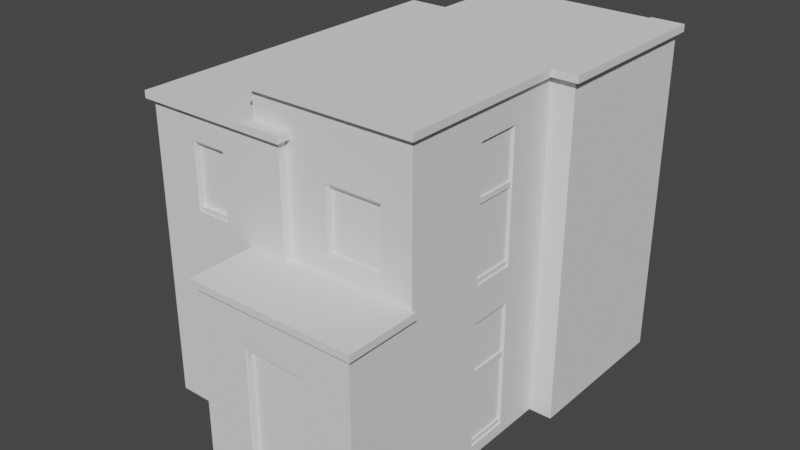 # Source: home_2.blend  (saved by Blender 2.91.10; exported with 4.5.12 LTS)
import bpy
from mathutils import Matrix  # noqa: F401  (used for matrix-valued properties, if any)

bpy.ops.wm.read_factory_settings(use_empty=True)
scene = bpy.context.scene
scene.name = 'Scene'

# ---- collections
col_collection = bpy.data.collections.new('Collection'); scene.collection.children.link(col_collection)

# ---- world
world_world = bpy.data.worlds.new('World'); scene.world = world_world
world_world.use_nodes = True; world_world.node_tree.nodes.clear()
_N = world_world.node_tree.nodes; _L = world_world.node_tree.links
n0 = _N.new('ShaderNodeOutputWorld'); n0.name = 'World Output'; n0.location = (300, 300)
n1 = _N.new('ShaderNodeBackground'); n1.name = 'Background'; n1.location = (10, 300)
n1.inputs[0].default_value = (0.05088, 0.05088, 0.05088, 1.0)
_L.new(n1.outputs[0], n0.inputs[0])
n0.is_active_output = True
world_world.color = (0.05088, 0.05088, 0.05088)
world_world.use_sun_shadow = False
world_world.sun_shadow_jitter_overblur = 0.0

# ---- meshes
me_plane = bpy.data.meshes.new('Plane')
me_plane.from_pydata([(0.8066, -0.6129, 0.8539), (0.8066, -0.6129, 0.2206), (0.8066, -0.3943, 0.2206), (0.8066, -0.3943, 0.8539), (0.0, 0.657, 1.808), (0.0, -1.029, 1.808), (-0.5569, -1.071, 0.1644), (0.0, -1.071, 0.1644), (0.0, -1.071, 1.078), (-0.5569, 0.657, 0.1644), (0.0, 0.657, 0.1644), (0.0, -1.381, 0.1644), (0.8066, -1.381, 0.1644), (0.8066, -1.381, 1.078), (0.0, -1.381, 1.078), (0.8066, -1.029, 1.113), (0.0, 0.657, 1.679), (0.0, -1.029, 1.679), (0.8066, 0.657, 1.808), (0.8066, -1.029, 1.808), (0.1755, -1.029, 1.679), (0.1755, -1.029, 1.113), (0.8066, -1.029, 1.078), (0.3792, -1.029, 1.187), (0.3792, -1.029, 1.512), (0.6577, -1.029, 1.187), (0.6577, -1.029, 1.512), (0.2529, -1.381, 0.2724), (0.2529, -1.381, 0.8882), (0.5567, -1.381, 0.2724), (0.5567, -1.381, 0.8882), (0.3792, -1.022, 1.512), (0.3792, -1.022, 1.187), (0.6577, -1.022, 1.187), (0.6577, -1.022, 1.512), (0.2529, -1.374, 0.8882), (0.2529, -1.374, 0.2724), (0.5567, -1.374, 0.2724), (0.5567, -1.374, 0.8882), (0.8066, -0.154, 0.1644), (0.8066, -0.1528, 1.808), (0.9222, -0.154, 0.1644), (0.9222, 0.657, 1.808), (0.8066, 0.657, 0.1644), (0.8066, 0.6843, 1.808), (0.9222, 0.6843, 1.808), (0.9222, 0.6843, 0.1644), (0.8066, 0.6843, 0.1644), (0.8066, -0.6129, 1.03), (0.8066, -0.3943, 1.031), (0.8066, -0.3943, 1.665), (0.8066, -0.6129, 1.664), (0.7288, -0.6129, 0.8539), (0.7288, -0.6129, 0.2206), (0.7288, -0.3943, 0.2206), (0.7288, -0.3943, 0.8539), (0.7288, -0.6129, 1.03), (0.7288, -0.3943, 1.031), (0.7288, -0.3943, 1.665), (0.7288, -0.6129, 1.664)], [], [(17, 5, 4, 16), (39, 12, 11, 7, 6, 9, 10, 43, 47, 46, 41), (8, 7, 11, 14), (43, 18, 44, 47), (23, 21, 15, 25), (25, 15, 19, 5, 17, 20, 21, 23, 24, 26), (30, 13, 14, 28), (14, 11, 12, 13, 30, 29, 27, 28), (32, 31, 24, 23), (34, 33, 25, 26), (33, 32, 23, 25), (31, 34, 26, 24), (36, 35, 28, 27), (38, 37, 29, 30), (37, 36, 27, 29), (35, 38, 30, 28), (22, 13, 12, 1, 0), (22, 0, 48, 51, 50, 40, 19, 15), (18, 43, 10, 16, 4), (18, 42, 45, 44), (40, 50, 49, 48, 0, 3, 2, 1, 12, 39), (51, 48, 56, 59), (49, 50, 58, 57), (3, 0, 52, 55), (2, 3, 55, 54), (50, 51, 59, 58), (48, 49, 57, 56), (1, 2, 54, 53), (0, 1, 53, 52)])
_uv = me_plane.uv_layers.new(name='UVMap')
_uv.uv.foreach_set('vector', [0.9342, 1.0, 0.8953, 1.0, 0.8953, 0.4937, 0.9342, 0.4937, 0.03472, 0.3686, 0.03472, 0.0, 0.277, 0.0, 0.277, 0.09306, 0.4443, 0.09306, 0.4443, 0.6122, 0.277, 0.6122, 0.03472, 0.6122, 0.03472, 0.6204, 0.0, 0.6204, 0.0, 0.3686, 0.2423, 0.8949, 0.2423, 0.6204, 0.3353, 0.6204, 0.3353, 0.8949, 0.8215, 0.0, 0.8215, 0.4937, 0.8133, 0.4937, 0.8133, 0.0, 0.8732, 0.6076, 0.8953, 0.5465, 0.8953, 0.736, 0.8732, 0.6913, 0.8732, 0.6913, 0.8953, 0.736, 0.6865, 0.736, 0.6865, 0.4937, 0.7254, 0.4937, 0.7254, 0.5465, 0.8953, 0.5465, 0.8732, 0.6076, 0.7756, 0.6076, 0.7756, 0.6913, 0.1672, 0.8378, 0.2423, 0.8949, 0.0, 0.8949, 0.07596, 0.8378, 0.0, 0.8949, 2.4e-08, 0.6204, 0.2423, 0.6204, 0.2423, 0.8949, 0.1672, 0.8378, 0.1672, 0.6529, 0.07596, 0.6529, 0.07596, 0.8378, 0.435, 0.6552, 0.435, 0.7528, 0.4329, 0.7528, 0.4329, 0.6552, 0.4422, 0.7181, 0.4422, 0.6204, 0.4443, 0.6204, 0.4443, 0.7181, 0.78, 0.8197, 0.78, 0.736, 0.782, 0.736, 0.782, 0.8197, 0.4422, 0.8017, 0.4422, 0.7181, 0.4443, 0.7181, 0.4443, 0.8017, 0.4329, 0.6204, 0.4329, 0.8054, 0.4308, 0.8054, 0.4308, 0.6204, 0.4287, 0.8054, 0.4287, 0.6204, 0.4308, 0.6204, 0.4308, 0.8054, 0.435, 0.7464, 0.435, 0.6552, 0.4371, 0.6552, 0.4371, 0.7464, 0.4391, 0.7464, 0.4391, 0.6552, 0.4412, 0.6552, 0.4412, 0.7464, 0.5502, 0.2745, 0.4443, 0.2745, 0.4443, 0.0, 0.6751, 0.01688, 0.6751, 0.2071, 0.5502, 0.2745, 0.6751, 0.2071, 0.6751, 0.2601, 0.6751, 0.4503, 0.7407, 0.4509, 0.8133, 0.4937, 0.5502, 0.4937, 0.5502, 0.2849, 0.4443, 0.9875, 0.4443, 0.4937, 0.6865, 0.4937, 0.6865, 0.9487, 0.6865, 0.9875, 0.4412, 0.6204, 0.4412, 0.6552, 0.4329, 0.6552, 0.4329, 0.6204, 0.8133, 0.4937, 0.7407, 0.4509, 0.7407, 0.2602, 0.6751, 0.2601, 0.6751, 0.2071, 0.7407, 0.2071, 0.7407, 0.01688, 0.6751, 0.01688, 0.4443, 0.0, 0.8129, 2.98e-08, 0.4054, 0.8107, 0.4054, 0.6204, 0.4287, 0.6204, 0.4287, 0.8107, 0.3587, 0.6204, 0.3587, 0.8111, 0.3353, 0.8111, 0.3353, 0.6204, 0.7566, 0.8017, 0.7566, 0.736, 0.78, 0.736, 0.78, 0.8017, 0.382, 0.6204, 0.382, 0.8107, 0.3587, 0.8107, 0.3587, 0.6204, 0.6865, 0.8017, 0.6865, 0.736, 0.7099, 0.736, 0.7099, 0.8017, 0.7332, 0.736, 0.7332, 0.8017, 0.7099, 0.8017, 0.7099, 0.736, 0.7566, 0.736, 0.7566, 0.8017, 0.7332, 0.8017, 0.7332, 0.736, 0.382, 0.8107, 0.382, 0.6204, 0.4054, 0.6204, 0.4054, 0.8107])
me_plane.use_remesh_fix_poles = True
me_plane.use_remesh_preserve_attributes = False
me_plane.use_mirror_vertex_groups = False
me_plane.update()
me_plane_003 = bpy.data.meshes.new('Plane.003')
me_plane_003.from_pydata([(0.2616, -1.348, 0.2885), (0.2616, -1.348, 0.8789), (0.3893, -1.003, 1.5), (-0.3285, -1.056, 0.2206), (-0.1508, -1.056, 0.2206), (-0.1508, -1.056, 0.8539), (-0.3233, -1.042, 1.206), (-0.3233, -1.042, 1.502), (-0.156, -1.042, 1.206), (-0.156, -1.042, 1.502), (0.5479, -1.348, 0.8789), (0.6477, -1.003, 1.207), (-0.3285, -1.056, 0.8539), (0.3893, -1.003, 1.207), (0.6477, -1.003, 1.5), (0.5479, -1.348, 0.2885), (-0.1508, -1.056, 0.6083), (-0.3285, -1.056, 0.5828), (-0.1508, -1.056, 0.5828), (-0.3285, -1.056, 0.6083), (0.7916, -0.6129, 1.057), (0.7916, -0.3974, 1.057), (0.7916, -0.3974, 1.655), (0.7916, -0.6129, 1.655), (0.7916, -0.6129, 0.2459), (0.7916, -0.3974, 0.2459), (0.7916, -0.3974, 0.8431), (0.7916, -0.6129, 0.8431)], [], [(7, 6, 8, 9), (2, 13, 11, 14), (1, 0, 15, 10), (19, 16, 5, 12), (3, 4, 18, 17), (20, 21, 22, 23), (24, 25, 26, 27)])
_uv = me_plane_003.uv_layers.new(name='UVMap')
_uv.uv.foreach_set('vector', [0.8014, 0.7358, 0.8014, 0.4046, 0.9882, 0.4046, 0.9882, 0.7358, 0.0, 0.9872, 0.0, 0.6596, 0.2887, 0.6596, 0.2887, 0.9872, 0.0, 0.6596, 5.96e-08, 0.0, 0.3199, 2.98e-08, 0.3199, 0.6596, 0.3199, 0.6673, 0.5185, 0.6673, 0.5185, 0.9417, 0.3199, 0.9417, 0.8014, 0.0, 1.0, 1.49e-08, 1.0, 0.4046, 0.8014, 0.4046, 0.5606, 0.0, 0.8014, 0.0, 0.8014, 0.6673, 0.5606, 0.6673, 0.3199, 0.0, 0.5606, 2.98e-08, 0.5606, 0.6673, 0.3199, 0.6673])
me_plane_003.use_remesh_fix_poles = True
me_plane_003.use_remesh_preserve_attributes = False
me_plane_003.use_mirror_vertex_groups = False
me_plane_003.update()
me_plane_004 = bpy.data.meshes.new('Plane.004')
me_plane_004.from_pydata([(-0.5569, -1.071, 0.1644), (0.1755, -1.071, 1.644), (-0.5569, -1.071, 1.644), (0.0, -1.071, 0.1644), (0.0, -1.071, 1.078), (-0.5569, 0.657, 0.1644), (-0.5569, 0.657, 1.644), (0.0, 0.657, 0.1644), (0.0, 0.657, 1.644), (0.1755, -1.071, 1.113), (0.1755, -1.029, 1.644), (0.1755, -1.029, 1.113), (0.0, -1.071, 1.113), (-0.3285, -1.071, 1.187), (-0.3285, -1.071, 1.512), (-0.1508, -1.071, 1.187), (-0.1508, -1.071, 1.512), (-0.3285, -1.071, 0.2206), (-0.3285, -1.071, 0.8539), (-0.1508, -1.071, 0.2206), (-0.1508, -1.071, 0.8539), (-0.3285, -1.064, 1.512), (-0.3285, -1.064, 1.187), (-0.1508, -1.064, 1.187), (-0.1508, -1.071, 1.231), (-0.1508, -1.064, 1.512), (-0.3285, -1.064, 0.8539), (-0.3285, -1.064, 0.2206), (-0.1508, -1.064, 0.2206), (-0.1508, -1.064, 0.8539), (0.8066, -0.154, 0.1644), (0.8066, -0.1528, 1.808), (0.9222, -0.154, 0.1644), (0.9222, 0.657, 1.808), (0.9222, -0.1528, 1.808), (0.8066, 0.6843, 1.808), (0.9222, 0.6843, 1.808), (0.9222, 0.6843, 0.1644), (0.8066, 0.6843, 0.1644)], [], [(5, 0, 2, 6), (7, 5, 6, 8), (11, 10, 1, 9), (24, 15, 4, 12), (16, 24, 12, 9, 1, 2, 0, 3, 19, 17, 18, 20, 4, 15, 13, 14), (3, 4, 20, 19), (22, 21, 14, 13), (23, 22, 13, 15), (21, 25, 16, 14), (27, 26, 18, 17), (29, 28, 19, 20), (25, 23, 15, 24, 16), (34, 32, 37, 36, 33), (31, 30, 32, 34), (37, 38, 35, 36)])
_uv = me_plane_004.uv_layers.new(name='UVMap')
_uv.uv.foreach_set('vector', [0.4737, 0.0, 0.4737, 0.5534, 0.0, 0.5534, 0.0, 0.0, 0.7421, 0.4737, 0.9204, 0.4737, 0.9204, 0.9475, 0.7421, 0.9475, 0.4875, 0.5263, 0.4875, 0.6963, 0.4737, 0.6963, 0.4737, 0.5263, 0.8722, 0.3416, 0.8722, 0.3273, 0.9204, 0.2926, 0.9204, 0.3037, 0.8722, 0.4313, 0.8722, 0.3416, 0.9204, 0.3037, 0.9766, 0.3037, 0.9766, 0.4737, 0.7421, 0.4737, 0.7421, 0.0, 0.9204, 1.49e-08, 0.8722, 0.01799, 0.8153, 0.01799, 0.8153, 0.2207, 0.8722, 0.2207, 0.9204, 0.2926, 0.8722, 0.3273, 0.8153, 0.3273, 0.8153, 0.4313, 0.9204, 1.49e-08, 0.9204, 0.2926, 0.8722, 0.2207, 0.8722, 0.01799, 0.4942, 0.5263, 0.4942, 0.6303, 0.4919, 0.6303, 0.4919, 0.5263, 0.4986, 0.5263, 0.4986, 0.5832, 0.4964, 0.5832, 0.4964, 0.5263, 0.5009, 0.5263, 0.5009, 0.5832, 0.4986, 0.5832, 0.4986, 0.5263, 0.4919, 0.5263, 0.4919, 0.729, 0.4897, 0.729, 0.4897, 0.5263, 0.4875, 0.729, 0.4875, 0.5263, 0.4897, 0.5263, 0.4897, 0.729, 0.4942, 0.6303, 0.4942, 0.5263, 0.4964, 0.5263, 0.4964, 0.5406, 0.4964, 0.6303, 0.4741, 0.5263, 0.4737, 0.0, 0.7421, 2.98e-08, 0.7421, 0.5263, 0.7334, 0.5263, 0.9204, 1.0, 0.9204, 0.4737, 0.9574, 0.4737, 0.9574, 1.0, 0.9574, 0.4737, 0.9944, 0.4737, 0.9944, 1.0, 0.9574, 1.0])
me_plane_004.use_remesh_fix_poles = True
me_plane_004.use_remesh_preserve_attributes = False
me_plane_004.use_mirror_vertex_groups = False
me_plane_004.update()
me_plane_014 = bpy.data.meshes.new('Plane.014')
me_plane_014.from_pydata([(0.08887, 0.005623, 0.05232), (-0.1327, 0.005624, 0.05232), (0.08887, -0.002371, 0.05232), (0.08887, -0.002371, 0.02677), (-0.1327, -0.002371, 0.05232), (-0.1327, -0.002371, 0.02677), (-0.1327, 0.005624, 0.02677), (0.08887, 0.005623, 0.02677), (-0.08887, 0.005623, -0.3354), (-0.1297, 0.005485, -0.3101), (0.08887, 0.005623, -0.3354), (0.08584, 0.005485, -0.3101), (0.08584, 0.005485, 0.2871), (0.08584, -0.002371, -0.3101), (0.08584, -0.002371, 0.2871), (-0.1297, -0.002371, -0.3101), (0.08887, -0.002509, -0.3354), (0.08887, -0.002509, 0.2979), (-0.1327, -0.002509, -0.3354), (0.08887, -0.009481, -0.3354), (-0.1327, -0.009481, -0.3354), (-0.1327, -0.002509, 0.2979), (-0.1327, -0.009481, 0.2979), (-0.1297, -0.002371, 0.2871), (-0.1297, 0.005485, 0.2871), (-0.08887, 0.005624, 0.2979), (0.08887, 0.005623, 0.2979), (0.08887, -0.009481, 0.2979), (-0.5813, 1.126, 0.1442), (-0.5806, 1.12, 0.1346), (-0.5813, 1.126, -0.1809), (-0.5813, 0.9479, 0.1442), (-0.5813, 0.9479, -0.1809), (-0.5806, 0.9531, 0.1346), (-0.5585, 0.9531, 0.1346), (-0.5806, 0.9531, -0.1618), (-0.5585, 0.9531, -0.1618), (-0.5806, 1.12, -0.1618), (-0.5585, 1.12, -0.1618), (-0.5585, 1.12, 0.1346), (-0.5383, 0.4179, 0.1442), (-0.5383, 0.4179, -0.1809), (-0.5383, 0.1394, 0.1442), (-0.5376, 0.4078, 0.1325), (-0.5195, 0.4078, 0.1325), (-0.5376, 0.4078, -0.1608), (-0.5376, 0.1494, 0.1325), (-0.5195, 0.1494, 0.1325), (-0.5376, 0.1494, -0.1608), (-0.5383, 0.1394, -0.1809), (-0.5195, 0.1494, -0.1608), (-0.5195, 0.4078, -0.1608), (-0.8911, 0.5442, -0.4793), (-0.8911, 0.5442, -1.095), (-0.8911, 0.2404, -0.4793), (-0.8903, 0.5355, -0.4887), (-0.8647, 0.5355, -0.4887), (-0.8903, 0.5355, -1.079), (-0.8903, 0.2492, -0.4887), (-0.8903, 0.2492, -1.079), (-0.8647, 0.2492, -0.4887), (-0.8647, 0.2492, -1.079), (-0.8647, 0.5355, -1.079), (-0.8911, 0.2404, -1.095), (-0.5732, 0.9479, -0.7592), (-0.5732, 1.126, -0.7592), (-0.5811, 0.9479, -0.7592), (-0.5811, 0.9479, -0.7848), (-0.5811, 1.126, -0.7592), (-0.5811, 1.126, -0.7848), (-0.5732, 1.126, -0.7848), (-0.5732, 0.9479, -0.7848), (-0.5732, 1.126, -1.147), (-0.5733, 1.123, -1.122), (-0.5732, 0.9479, -1.147), (-0.5733, 0.9509, -1.122), (-0.5733, 0.9509, -0.5244), (-0.5811, 0.9509, -1.122), (-0.5811, 0.9509, -0.5244), (-0.5811, 1.123, -1.122), (-0.5813, 0.9479, -1.147), (-0.5813, 0.9479, -0.5136), (-0.5813, 1.126, -1.147), (-0.5883, 0.9479, -1.147), (-0.5883, 1.126, -1.147), (-0.5813, 1.126, -0.5136), (-0.5883, 1.126, -0.5136), (-0.5811, 1.123, -0.5244), (-0.5733, 1.123, -0.5244), (-0.5732, 1.126, -0.5136), (-0.5732, 0.9479, -0.5136), (-0.5883, 0.9479, -0.5136), (0.08887, 0.005623, -0.7592), (-0.1327, 0.005624, -0.7592), (0.08887, -0.002371, -0.7592), (0.08887, -0.002371, -0.7848), (-0.1327, -0.002371, -0.7592), (-0.1327, -0.002371, -0.7848), (-0.1327, 0.005624, -0.7848), (0.08887, 0.005623, -0.7848), (-0.08887, 0.005623, -1.147), (-0.1297, 0.005485, -1.122), (0.08887, 0.005623, -1.147), (0.08584, 0.005485, -1.122), (0.08584, 0.005485, -0.5244), (0.08584, -0.002371, -1.122), (0.08584, -0.002371, -0.5244), (-0.1297, -0.002371, -1.122), (0.08887, -0.002509, -1.147), (0.08887, -0.002509, -0.5136), (-0.1327, -0.002509, -1.147), (0.08887, -0.009481, -1.147), (-0.1327, -0.009481, -1.147), (-0.1327, -0.002509, -0.5136), (-0.1327, -0.009481, -0.5136), (-0.1297, -0.002371, -0.5244), (-0.1297, 0.005485, -0.5244), (-0.08887, 0.005624, -0.5136), (0.08887, 0.005623, -0.5136), (0.08887, -0.009481, -0.5136), (-0.5883, 0.7971, -0.2893), (-0.8981, 0.7971, -0.2893), (-0.5883, 0.8184, -0.2893), (-0.5883, 0.7971, -0.2545), (-0.5453, 0.7971, -0.2545), (-0.5883, 0.8184, -0.2545), (-0.9194, 0.8184, -0.2545), (-0.9194, 0.8184, -0.2893), (-0.9194, -0.03082, -0.2545), (-0.5453, -0.03082, -0.2545), (-0.9194, -0.03082, -0.2893), (-0.5453, -0.03082, -0.2893), (-0.8981, -0.009481, -0.2893), (-0.5453, -0.009481, -0.2893), (-0.5453, -0.009481, -0.2545), (-0.5453, 0.6216, -0.2545), (1.14, 0.7971, 0.4407), (-0.5453, 0.7971, 0.4407), (1.166, 0.8233, 0.4407), (-0.5715, 0.8233, 0.4407), (-0.5715, -0.03082, 0.4407), (-0.5715, -0.03082, 0.4755), (1.166, 0.8233, 0.4755), (-0.5715, 0.8233, 0.4755), (-0.5453, -0.009481, 0.4407), (0.2976, 0.7971, 0.4407), (0.2976, -0.03082, 0.4755), (0.2976, -0.03082, 0.4407), (0.2976, 0.8233, 0.4407), (0.2976, 0.8233, 0.4755), (0.2976, -0.009481, 0.4407), (0.2976, -0.1562, 0.4755), (0.2976, -0.1562, 0.4407), (1.166, 0.009358, 0.4755), (1.166, 0.009358, 0.4407), (1.181, 0.009358, 0.4407), (1.181, 0.009358, 0.4755), (1.181, -0.1562, 0.4755), (1.181, -0.1562, 0.4407), (-0.5883, 0.6216, 0.2766), (-0.5883, 1.354, 0.2766), (-0.5453, 0.6216, 0.2766), (-0.5883, 0.5974, 0.2766), (-0.5453, 0.5974, 0.2766), (-0.6152, 0.5974, 0.2766), (-0.6152, 1.381, 0.2766), (-0.6152, 0.5974, 0.3114), (-0.6152, 1.381, 0.3114), (-0.5453, 0.5974, 0.3114), (-0.5453, 0.7971, 0.3114), (1.14, 0.7971, 0.3114), (1.14, 0.7971, 0.2766), (1.166, 0.7971, 0.3114), (1.166, 1.381, 0.3114), (1.166, 0.7971, 0.2766), (1.166, 1.381, 0.2766), (1.14, 1.381, 0.2766), (1.14, 1.354, 0.2766)], [], [(0, 1, 4, 2), (5, 3, 2, 4), (6, 7, 3, 5), (10, 8, 9, 11), (13, 11, 9, 15), (14, 12, 11, 13), (16, 17, 14, 13), (18, 16, 13, 15), (16, 18, 20, 19), (21, 18, 15, 23), (17, 21, 23, 14), (21, 17, 27, 22), (23, 24, 12, 14), (9, 24, 23, 15), (25, 26, 12, 24), (28, 30, 37, 29), (31, 28, 29, 33), (32, 31, 33, 35), (29, 39, 34, 33), (33, 34, 36, 35), (35, 36, 38, 37), (30, 32, 35, 37), (37, 38, 39, 29), (40, 41, 45, 43), (42, 40, 43, 46), (43, 44, 47, 46), (45, 51, 44, 43), (49, 42, 46, 48), (46, 47, 50, 48), (41, 49, 48, 45), (48, 50, 51, 45), (52, 53, 57, 55), (54, 52, 55, 58), (55, 56, 60, 58), (57, 62, 56, 55), (63, 54, 58, 59), (58, 60, 61, 59), (59, 61, 62, 57), (53, 63, 59, 57), (64, 65, 68, 66), (69, 67, 66, 68), (70, 71, 67, 69), (74, 72, 73, 75), (77, 75, 73, 79), (78, 76, 75, 77), (80, 81, 78, 77), (82, 80, 77, 79), (80, 82, 84, 83), (85, 82, 79, 87), (81, 85, 87, 78), (85, 81, 91, 86), (87, 88, 76, 78), (73, 88, 87, 79), (89, 90, 76, 88), (92, 93, 96, 94), (97, 95, 94, 96), (98, 99, 95, 97), (102, 100, 101, 103), (105, 103, 101, 107), (106, 104, 103, 105), (108, 109, 106, 105), (110, 108, 105, 107), (108, 110, 112, 111), (113, 110, 107, 115), (109, 113, 115, 106), (113, 109, 119, 114), (115, 116, 104, 106), (101, 116, 115, 107), (117, 118, 104, 116), (120, 121, 127, 122), (123, 120, 122, 125), (126, 128, 129, 134, 135, 124, 123, 125), (122, 127, 126, 125), (127, 130, 128, 126), (129, 128, 130, 131), (121, 132, 130, 127), (131, 130, 132, 133), (129, 131, 133, 134), (149, 146, 151, 157, 156, 153, 142), (137, 144, 140, 139), (139, 140, 141, 143), (154, 153, 156, 155), (148, 139, 143, 149), (145, 137, 139, 148), (146, 147, 152, 151), (140, 147, 146, 141), (136, 145, 148, 138), (138, 148, 149, 142), (143, 141, 146, 149), (144, 150, 147, 140), (152, 158, 157, 151), (155, 156, 157, 158), (153, 154, 138, 142), (136, 138, 154, 155, 158, 152, 147, 150), (165, 160, 159, 162, 164), (159, 161, 163, 162), (168, 166, 164, 162, 163), (165, 164, 166, 167), (166, 168, 169, 170, 172, 173, 167), (170, 171, 174, 172), (174, 175, 173, 172), (171, 177, 176, 175, 174), (176, 165, 167, 173, 175), (177, 160, 165, 176)])
_uv = me_plane_014.uv_layers.new(name='UVMap')
_uv.uv.foreach_set('vector', [0.6023, 0.7037, 0.6023, 0.6415, 0.6045, 0.6415, 0.6045, 0.7037, 0.548, 0.5835, 0.548, 0.6458, 0.5408, 0.6458, 0.5408, 0.5835, 0.5259, 0.708, 0.5259, 0.6458, 0.5281, 0.6458, 0.5281, 0.708, 0.5599, 0.653, 0.5599, 0.6031, 0.567, 0.5916, 0.567, 0.6521, 0.545, 0.7063, 0.5428, 0.7063, 0.5428, 0.6458, 0.545, 0.6458, 0.7037, 0.668, 0.7015, 0.668, 0.7015, 0.5003, 0.7037, 0.5003, 0.4198, 0.4923, 0.4198, 0.6701, 0.419, 0.6671, 0.419, 0.4993, 0.3576, 0.4923, 0.4198, 0.4923, 0.419, 0.4993, 0.3585, 0.4993, 0.7059, 0.623, 0.7059, 0.5608, 0.7078, 0.5608, 0.7078, 0.623, 0.3576, 0.6701, 0.3576, 0.4923, 0.3585, 0.4993, 0.3585, 0.6671, 0.4198, 0.6701, 0.3576, 0.6701, 0.3585, 0.6671, 0.419, 0.6671, 0.548, 0.5545, 0.548, 0.4923, 0.5499, 0.4923, 0.5499, 0.5545, 0.548, 0.7063, 0.5458, 0.7063, 0.5458, 0.6458, 0.548, 0.6458, 0.6993, 0.5003, 0.6993, 0.668, 0.6971, 0.668, 0.6971, 0.5003, 0.5934, 0.653, 0.5934, 0.7029, 0.5904, 0.702, 0.5904, 0.6415, 0.5599, 0.5916, 0.5599, 0.5003, 0.5614, 0.5057, 0.5614, 0.5889, 0.6098, 0.5916, 0.5599, 0.5916, 0.5614, 0.5889, 0.6083, 0.5889, 0.6098, 0.5003, 0.6098, 0.5916, 0.6083, 0.5889, 0.6083, 0.5057, 0.5945, 0.6386, 0.6007, 0.6386, 0.6007, 0.6855, 0.5945, 0.6855, 0.5161, 0.6668, 0.5099, 0.6668, 0.5099, 0.5835, 0.5161, 0.5835, 0.6007, 0.6386, 0.5945, 0.6386, 0.5945, 0.5916, 0.6007, 0.5916, 0.5599, 0.5003, 0.6098, 0.5003, 0.6083, 0.5057, 0.5614, 0.5057, 0.5037, 0.5835, 0.5099, 0.5835, 0.5099, 0.6668, 0.5037, 0.6668, 0.4698, 0.5835, 0.4698, 0.4923, 0.4726, 0.4979, 0.4726, 0.5802, 0.548, 0.5835, 0.4698, 0.5835, 0.4726, 0.5802, 0.5451, 0.5802, 0.5823, 0.5916, 0.5873, 0.5916, 0.5873, 0.6642, 0.5823, 0.6642, 0.5721, 0.5916, 0.5772, 0.5916, 0.5772, 0.6739, 0.5721, 0.6739, 0.548, 0.4923, 0.548, 0.5835, 0.5451, 0.5802, 0.5451, 0.4979, 0.5721, 0.6739, 0.567, 0.6739, 0.567, 0.5916, 0.5721, 0.5916, 0.4698, 0.4923, 0.548, 0.4923, 0.5451, 0.4979, 0.4726, 0.4979, 0.5823, 0.6642, 0.5772, 0.6642, 0.5772, 0.5916, 0.5823, 0.5916, 0.2101, 0.6652, 0.2101, 0.4923, 0.2126, 0.4968, 0.2126, 0.6626, 0.2954, 0.6652, 0.2101, 0.6652, 0.2126, 0.6626, 0.293, 0.6626, 0.4893, 0.5835, 0.4965, 0.5835, 0.4965, 0.6639, 0.4893, 0.6639, 0.6854, 0.5003, 0.6926, 0.5003, 0.6926, 0.6661, 0.6854, 0.6661, 0.2954, 0.4923, 0.2954, 0.6652, 0.293, 0.6626, 0.293, 0.4968, 0.6854, 0.6661, 0.6783, 0.6661, 0.6783, 0.5003, 0.6854, 0.5003, 0.5037, 0.6639, 0.4965, 0.6639, 0.4965, 0.5835, 0.5037, 0.5835, 0.2101, 0.4923, 0.2954, 0.4923, 0.293, 0.4968, 0.2126, 0.4968, 0.5648, 0.7029, 0.5648, 0.653, 0.567, 0.653, 0.567, 0.7029, 0.5873, 0.6415, 0.5873, 0.5916, 0.5945, 0.5916, 0.5945, 0.6415, 0.5621, 0.653, 0.5621, 0.7029, 0.5599, 0.7029, 0.5599, 0.653, 0.6027, 0.6415, 0.6027, 0.5916, 0.6098, 0.5925, 0.6098, 0.6407, 0.7081, 0.6713, 0.7059, 0.6713, 0.7059, 0.623, 0.7081, 0.623, 0.7015, 0.668, 0.6993, 0.668, 0.6993, 0.5003, 0.7015, 0.5003, 0.4698, 0.4923, 0.4698, 0.6701, 0.4689, 0.6671, 0.4689, 0.4993, 0.4198, 0.4923, 0.4698, 0.4923, 0.4689, 0.4993, 0.4207, 0.4993, 0.6008, 0.6415, 0.6008, 0.5916, 0.6027, 0.5916, 0.6027, 0.6415, 0.4198, 0.6701, 0.4198, 0.4923, 0.4207, 0.4993, 0.4207, 0.6671, 0.4698, 0.6701, 0.4198, 0.6701, 0.4207, 0.6671, 0.4689, 0.6671, 0.7098, 0.5608, 0.7098, 0.6107, 0.7078, 0.6107, 0.7078, 0.5608, 0.5626, 0.653, 0.5648, 0.653, 0.5648, 0.7012, 0.5626, 0.7012, 0.6971, 0.5003, 0.6971, 0.668, 0.6948, 0.668, 0.6948, 0.5003, 0.6068, 0.6914, 0.6068, 0.6415, 0.6098, 0.6424, 0.6098, 0.6906, 0.6045, 0.7037, 0.6045, 0.6415, 0.6068, 0.6415, 0.6068, 0.7037, 0.5331, 0.5835, 0.5331, 0.6458, 0.5259, 0.6458, 0.5259, 0.5835, 0.5308, 0.708, 0.5308, 0.6458, 0.5331, 0.6458, 0.5331, 0.708, 0.5331, 0.6449, 0.5331, 0.595, 0.5402, 0.5835, 0.5402, 0.6441, 0.7081, 0.5608, 0.7059, 0.5608, 0.7059, 0.5003, 0.7081, 0.5003, 0.7059, 0.668, 0.7037, 0.668, 0.7037, 0.5003, 0.7059, 0.5003, 0.3576, 0.4923, 0.3576, 0.6701, 0.3568, 0.6671, 0.3568, 0.4993, 0.2954, 0.4923, 0.3576, 0.4923, 0.3568, 0.4993, 0.2963, 0.4993, 0.548, 0.6789, 0.548, 0.6167, 0.5499, 0.6167, 0.5499, 0.6789, 0.2954, 0.6701, 0.2954, 0.4923, 0.2963, 0.4993, 0.2963, 0.6671, 0.3576, 0.6701, 0.2954, 0.6701, 0.2963, 0.6671, 0.3568, 0.6671, 0.548, 0.6167, 0.548, 0.5545, 0.5499, 0.5545, 0.5499, 0.6167, 0.5308, 0.7063, 0.5286, 0.7063, 0.5286, 0.6458, 0.5308, 0.6458, 0.6948, 0.5003, 0.6948, 0.668, 0.6926, 0.668, 0.6926, 0.5003, 0.5904, 0.653, 0.5904, 0.7029, 0.5873, 0.702, 0.5873, 0.6415, 0.09299, 0.4982, 0.005992, 0.4982, 0.0, 0.4923, 0.09299, 0.4923, 0.5772, 0.6739, 0.5772, 0.6642, 0.5832, 0.6642, 0.5832, 0.6739, 0.2101, 0.4923, 0.2101, 0.7307, 0.1051, 0.7307, 0.1051, 0.7247, 0.1051, 0.5475, 0.1051, 0.4982, 0.1171, 0.4982, 0.1171, 0.4923, 0.4893, 0.5835, 0.4893, 0.6765, 0.4795, 0.6765, 0.4795, 0.5835, 0.6489, 0.5003, 0.6489, 0.7388, 0.6391, 0.7388, 0.6391, 0.5003, 0.4795, 0.5835, 0.4795, 0.6886, 0.4698, 0.6886, 0.4698, 0.5835, 0.005992, 0.4982, 0.005992, 0.7247, 0.0, 0.7307, 0.0, 0.4923, 0.1051, 0.7307, 0.0, 0.7307, 0.005992, 0.7247, 0.1051, 0.7247, 0.4967, 0.6737, 0.4967, 0.6639, 0.5027, 0.6639, 0.5027, 0.6737, 0.0, 0.2441, 0.2399, 0.2441, 0.2751, 0.2441, 0.2751, 0.4923, 0.2286, 0.4923, 0.2286, 0.488, 0.0, 0.488, 0.2824, 0.4849, 0.5089, 0.4849, 0.5149, 0.4923, 0.2751, 0.4923, 0.6391, 0.5003, 0.6391, 0.7402, 0.6294, 0.7402, 0.6294, 0.5003, 0.6727, 0.6643, 0.6727, 0.674, 0.6685, 0.674, 0.6685, 0.6643, 0.5599, 0.7443, 0.5599, 0.9883, 0.5501, 0.9883, 0.5501, 0.7443, 0.2824, 0.2482, 0.2824, 0.4849, 0.2751, 0.4923, 0.2751, 0.2482, 0.5161, 0.63, 0.5259, 0.63, 0.5259, 0.6653, 0.5161, 0.6653, 0.6294, 0.5003, 0.6294, 0.7444, 0.6196, 0.7444, 0.6196, 0.5003, 0.2824, 0.01158, 0.2824, 0.2482, 0.2751, 0.2482, 0.2751, 0.004226, 0.5599, 0.5003, 0.5599, 0.7443, 0.5501, 0.7443, 0.5501, 0.5003, 0.0, 0.0, 0.2399, 0.0, 0.2399, 0.2441, 0.0, 0.2441, 0.5089, 0.4849, 0.5089, 0.2482, 0.5149, 0.2482, 0.5149, 0.4923, 0.6196, 0.5003, 0.6196, 0.7485, 0.6098, 0.7485, 0.6098, 0.5003, 0.5259, 0.63, 0.5161, 0.63, 0.5161, 0.5835, 0.5259, 0.5835, 0.6489, 0.5003, 0.6587, 0.5003, 0.6587, 0.7289, 0.6489, 0.7289, 0.2824, 0.01158, 0.2751, 0.004226, 0.5036, 0.004226, 0.5036, 0.0, 0.5501, 0.0, 0.5501, 0.2482, 0.5149, 0.2482, 0.5089, 0.2482, 0.5501, 0.5003, 0.5577, 0.4927, 0.7634, 0.4927, 0.7702, 0.4927, 0.7702, 0.5003, 0.7634, 0.4927, 0.7634, 0.4807, 0.7702, 0.4807, 0.7702, 0.4927, 0.5331, 0.6654, 0.5331, 0.6458, 0.5428, 0.6458, 0.5428, 0.6533, 0.5428, 0.6654, 0.6685, 0.5003, 0.6685, 0.7204, 0.6587, 0.7204, 0.6587, 0.5003, 0.7702, 0.5003, 0.7702, 0.4807, 0.8263, 0.4807, 0.8263, 0.007357, 0.8263, 0.0, 0.9902, 0.0, 0.9902, 0.5003, 0.4893, 0.6737, 0.4893, 0.6639, 0.4967, 0.6639, 0.4967, 0.6737, 0.6783, 0.5003, 0.6783, 0.6643, 0.6685, 0.6643, 0.6685, 0.5003, 0.7141, 0.007357, 0.5577, 0.007357, 0.5501, 0.007357, 0.5501, 0.0, 0.7141, 0.0, 1.0, 0.007357, 1.0, 0.5003, 0.9902, 0.5003, 0.9902, 0.0, 1.0, 0.0, 0.5577, 0.007357, 0.5577, 0.4927, 0.5501, 0.5003, 0.5501, 0.007357])
me_plane_014.use_remesh_fix_poles = True
me_plane_014.use_remesh_preserve_attributes = False
me_plane_014.use_mirror_vertex_groups = False
me_plane_014.update()

# ---- objects
ob_plane = bpy.data.objects.new('Plane', me_plane)
ob_plane_002 = bpy.data.objects.new('Plane.002', me_plane_003)
ob_plane_003 = bpy.data.objects.new('Plane.003', me_plane_004)
ob_plane_012 = bpy.data.objects.new('Plane.012', me_plane_014)

# ---- transforms, parenting, visibility, modifiers, constraints
ob_plane.location = (0.0, 0.02851, 0.0)
ob_plane.lineart.crease_threshold = 0.0
ob_plane_002.location = (0.0, 0.02851, 0.0)
ob_plane_002.lineart.crease_threshold = 0.0
ob_plane_003.location = (0.0, 0.02851, 0.0)
ob_plane_003.lineart.crease_threshold = 0.0
ob_plane_012.location = (0.7971, -0.4547, 1.368)
ob_plane_012.rotation_euler = (0.0, -0.0, 1.571)
ob_plane_012.lineart.crease_threshold = 0.0

# ---- collection membership
col_collection.objects.link(ob_plane)
col_collection.objects.link(ob_plane_002)
col_collection.objects.link(ob_plane_003)
col_collection.objects.link(ob_plane_012)

# ---- scene / render settings (as saved in the file)
scene.frame_start = 1; scene.frame_end = 250; scene.frame_set(1)
scene.render.engine = 'BLENDER_EEVEE_NEXT'
scene.cycles.use_denoising = False
scene.cycles.samples = 128
scene.cycles.sampling_pattern = 'TABULATED_SOBOL'
scene.cycles.use_adaptive_sampling = False
scene.cycles.use_light_tree = False
scene.view_settings.view_transform = 'Filmic'
bpy.context.view_layer.update()

# ---- added for rendering (the .blend has no active camera and no usable light): camera, sun
cam_auto = bpy.data.cameras.new('AutoCamera')
cam_auto.lens = 50.0
cam_auto.sensor_width = 36.0
cam_auto.clip_end = 1000.0
ob_auto_camera = bpy.data.objects.new('AutoCamera', cam_auto)
scene.collection.objects.link(ob_auto_camera)
ob_auto_camera.location = (3.05055, -3.76269, 3.2964)
ob_auto_camera.rotation_euler = (1.09748, -7.21219e-08, 0.694738)
scene.camera = ob_auto_camera
light_auto_sun = bpy.data.lights.new('AutoSun', 'SUN')
light_auto_sun.energy = 3.0
light_auto_sun.angle = 0.0523599
ob_auto_sun = bpy.data.objects.new('AutoSun', light_auto_sun)
scene.collection.objects.link(ob_auto_sun)
ob_auto_sun.rotation_euler = (0.872665, 0.174533, 0.523599)
bpy.context.view_layer.update()

